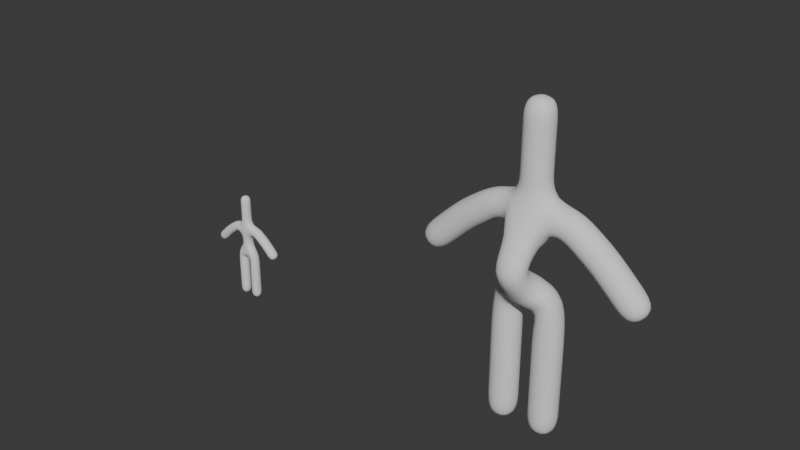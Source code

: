 # Source: ModelLife_Character.blend  (saved by Blender 5.1.30; exported with 4.5.12 LTS)
import bpy
from mathutils import Matrix  # noqa: F401  (used for matrix-valued properties, if any)

bpy.ops.wm.read_factory_settings(use_empty=True)
scene = bpy.context.scene
scene.name = 'Scene'

# ---- collections
col_collection = bpy.data.collections.new('Collection'); scene.collection.children.link(col_collection)

# ---- world
world_world = bpy.data.worlds.new('World'); scene.world = world_world
world_world.use_nodes = True; world_world.node_tree.nodes.clear()
_N = world_world.node_tree.nodes; _L = world_world.node_tree.links
n0 = _N.new('ShaderNodeOutputWorld'); n0.name = 'World Output'; n0.location = (200, 100)
n1 = _N.new('ShaderNodeBackground'); n1.name = 'Background'; n1.location = (-200, 100)
n1.inputs[0].default_value = (0.05088, 0.05088, 0.05088, 1.0)
_L.new(n1.outputs[0], n0.inputs[0])
n0.is_active_output = True
world_world.color = (0.05088, 0.05088, 0.05088)
world_world.sun_shadow_jitter_overblur = 0.0

# ---- meshes
me_vert = bpy.data.meshes.new('Vert')
me_vert.from_pydata([(0.0, 0.0, 2.275), (0.0, 0.0, 3.578), (0.3621, 0.0, 2.275), (0.3621, 0.0, 1.365), (0.3621, 0.0, -0.0671), (0.6144, 0.0, 3.557), (1.158, 4.219e-08, 3.169), (1.834, 1.311e-07, 2.508), (0.0, 0.0, 4.123), (0.0, 0.0, 4.884), (0.0, 0.0, 5.32), (0.0, 0.0, 2.736), (0.0, 0.0, 4.305)], [(11, 1), (2, 0), (3, 2), (4, 3), (1, 5), (5, 6), (6, 7), (1, 8), (12, 9), (9, 10), (0, 11), (8, 12)], [])
me_vert.update()
me_vert_001 = bpy.data.meshes.new('Vert.001')
me_vert_001.from_pydata([(0.0, 0.0, 2.275), (0.0, 0.0, 3.578), (0.3621, 0.0, 2.275), (0.3621, 0.0, 1.365), (0.3621, 0.0, -0.0671), (0.6144, 0.0, 3.557), (1.158, 4.219e-08, 3.169), (1.834, 1.311e-07, 2.508), (0.0, 0.0, 4.123), (0.0, 0.0, 4.884), (0.0, 0.0, 5.32), (2.437e-17, -0.5969, 2.846), (0.0, 0.0, 4.305), (1.219e-17, -0.2984, 3.212)], [(13, 1), (2, 0), (3, 2), (4, 3), (1, 5), (5, 6), (6, 7), (1, 8), (12, 9), (9, 10), (0, 11), (8, 12), (11, 13)], [])
me_vert_001.update()
arm_armature = bpy.data.armatures.new('Armature')  # bones are not reproduced

# ---- objects
ob_vert = bpy.data.objects.new('Vert', me_vert)
ob_vert_001 = bpy.data.objects.new('Vert.001', me_vert_001)
ob_armature = bpy.data.objects.new('Armature', arm_armature)

# ---- transforms, parenting, visibility, modifiers, constraints
ob_vert.location = (0.0, 0.0, 0.0)
ob_vert.scale = (0.3749, 0.3749, 0.3749)
_vg = ob_vert.vertex_groups.new(name='Pelvis')
_vg = ob_vert.vertex_groups.new(name='Spine01')
_vg = ob_vert.vertex_groups.new(name='Spine02')
_vg = ob_vert.vertex_groups.new(name='Neck')
_vg = ob_vert.vertex_groups.new(name='Head')
_vg = ob_vert.vertex_groups.new(name='Shoulder.L')
_vg = ob_vert.vertex_groups.new(name='Upper Arm.L')
_vg = ob_vert.vertex_groups.new(name='Fore Arm.L')
_vg = ob_vert.vertex_groups.new(name='Hand.L')
_vg = ob_vert.vertex_groups.new(name='Shoulder.R')
_vg = ob_vert.vertex_groups.new(name='Upper Arm.R')
_vg = ob_vert.vertex_groups.new(name='Fore Arm.R')
_vg = ob_vert.vertex_groups.new(name='Hand.R')
_vg = ob_vert.vertex_groups.new(name='Upper Leg.R')
_vg = ob_vert.vertex_groups.new(name='Leg.R')
_vg = ob_vert.vertex_groups.new(name='Foot.R')
_vg = ob_vert.vertex_groups.new(name='Leg.R.001')
_vg = ob_vert.vertex_groups.new(name='Upper Leg.L')
_vg = ob_vert.vertex_groups.new(name='Leg.L')
_vg = ob_vert.vertex_groups.new(name='Foot.L')
_m = ob_vert.modifiers.new('Mirror', 'MIRROR')
_m = ob_vert.modifiers.new('Skin', 'SKIN')
_m.use_smooth_shade = True
_m = ob_vert.modifiers.new('Subdivision', 'SUBSURF')
_m.levels = 2
ob_vert_001.location = (5.975, 0.0, 0.0)
_m = ob_vert_001.modifiers.new('Mirror', 'MIRROR')
_m = ob_vert_001.modifiers.new('Skin', 'SKIN')
_m.use_smooth_shade = True
_m = ob_vert_001.modifiers.new('Subdivision', 'SUBSURF')
_m.levels = 2
ob_armature.location = (-0.01007, 0.0, 0.7179)
ob_armature.scale = (0.1728, 0.1728, 0.1728)
ob_armature.show_in_front = True

# ---- collection membership
col_collection.objects.link(ob_vert)
col_collection.objects.link(ob_vert_001)
col_collection.objects.link(ob_armature)

# ---- scene / render settings (as saved in the file)
scene.frame_start = 1; scene.frame_end = 250; scene.frame_set(28)
scene.render.engine = 'BLENDER_EEVEE_NEXT'
scene.render.bake_bias = 0.0
scene.render.bake_samples = 0
scene.render.compositor_device = 'GPU'
scene.eevee.use_volume_custom_range = False
scene.eevee.fast_gi_thickness_near = 0.1
scene.eevee.fast_gi_thickness_far = 0.0
scene.eevee.ray_tracing_options.screen_trace_thickness = 0.1
bpy.context.view_layer.update()

# ---- added for rendering (the .blend has no active camera and no usable light): camera, sun
cam_auto = bpy.data.cameras.new('AutoCamera')
cam_auto.lens = 50.0
cam_auto.sensor_width = 36.0
cam_auto.clip_end = 1000.0
ob_auto_camera = bpy.data.objects.new('AutoCamera', cam_auto)
scene.collection.objects.link(ob_auto_camera)
ob_auto_camera.location = (13.3836, -11.8096, 10.4392)
ob_auto_camera.rotation_euler = (1.09748, -7.21219e-08, 0.694738)
scene.camera = ob_auto_camera
light_auto_sun = bpy.data.lights.new('AutoSun', 'SUN')
light_auto_sun.energy = 3.0
light_auto_sun.angle = 0.0523599
ob_auto_sun = bpy.data.objects.new('AutoSun', light_auto_sun)
scene.collection.objects.link(ob_auto_sun)
ob_auto_sun.rotation_euler = (0.872665, 0.174533, 0.523599)
bpy.context.view_layer.update()
